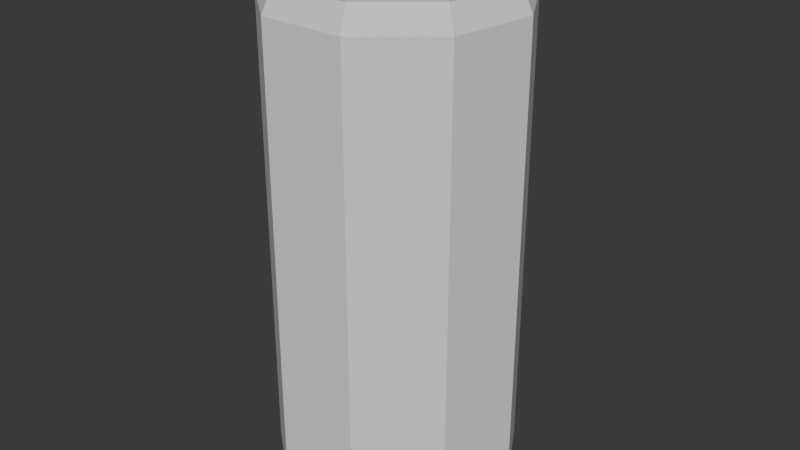 # Source: MonsterCan.blend  (saved by Blender 5.0.119; exported with 4.5.12 LTS)
import bpy
from mathutils import Matrix  # noqa: F401  (used for matrix-valued properties, if any)

bpy.ops.wm.read_factory_settings(use_empty=True)
scene = bpy.context.scene
scene.name = 'Scene'

# ---- collections
col_collection = bpy.data.collections.new('Collection'); scene.collection.children.link(col_collection)

# ---- world
world_world = bpy.data.worlds.new('World'); scene.world = world_world
world_world.use_nodes = True; world_world.node_tree.nodes.clear()
_N = world_world.node_tree.nodes; _L = world_world.node_tree.links
n0 = _N.new('ShaderNodeOutputWorld'); n0.name = 'World Output'; n0.location = (200, 100)
n1 = _N.new('ShaderNodeBackground'); n1.name = 'Background'; n1.location = (-200, 100)
n1.inputs[0].default_value = (0.05088, 0.05088, 0.05088, 1.0)
_L.new(n1.outputs[0], n0.inputs[0])
n0.is_active_output = True
world_world.color = (0.05088, 0.05088, 0.05088)
world_world.sun_shadow_jitter_overblur = 0.0

# ---- meshes
me_cylinder = bpy.data.meshes.new('Cylinder')
me_cylinder.from_pydata([(0.0, 1.0, 0.925), (0.6428, 0.766, 0.925), (0.9848, 0.1736, 0.925), (0.866, -0.5, 0.925), (0.342, -0.9397, 0.925), (-0.342, -0.9397, 0.925), (-0.866, -0.5, 0.925), (-0.9848, 0.1736, 0.925), (-0.6428, 0.766, 0.925), (1.863e-09, 0.6892, -0.9615), (0.0, 1.0, -0.9413), (0.443, 0.528, -0.9615), (0.6428, 0.766, -0.9413), (0.6788, 0.1197, -0.9615), (0.9848, 0.1736, -0.9413), (0.5969, -0.3446, -0.9615), (0.866, -0.5, -0.9413), (0.2357, -0.6477, -0.9615), (0.342, -0.9397, -0.9413), (-0.2357, -0.6477, -0.9615), (-0.342, -0.9397, -0.9413), (-0.5969, -0.3446, -0.9615), (-0.866, -0.5, -0.9413), (-0.6788, 0.1197, -0.9615), (-0.9848, 0.1736, -0.9413), (-0.443, 0.528, -0.9615), (-0.6428, 0.766, -0.9413), (0.6026, 0.7182, -1.0), (1.863e-09, 0.9375, -1.0), (0.9233, 0.1628, -1.0), (0.8119, -0.4688, -1.0), (0.3206, -0.881, -1.0), (-0.3206, -0.881, -1.0), (-0.8119, -0.4688, -1.0), (-0.9233, 0.1628, -1.0), (-0.6026, 0.7182, -1.0), (0.5135, 0.6119, -1.0), (1.863e-09, 0.7988, -1.0), (0.7867, 0.1387, -1.0), (0.6918, -0.3994, -1.0), (0.2732, -0.7506, -1.0), (-0.2732, -0.7506, -1.0), (-0.6918, -0.3994, -1.0), (-0.7867, 0.1387, -1.0), (-0.5135, 0.6119, -1.0), (0.4576, 0.5453, 1.105), (-2.397e-08, 0.7119, 1.105), (0.7011, 0.1236, 1.105), (0.6165, -0.3559, 1.105), (0.2435, -0.669, 1.105), (-0.2435, -0.669, 1.105), (-0.6165, -0.3559, 1.105), (-0.7011, 0.1236, 1.105), (-0.4576, 0.5453, 1.105), (0.5876, 0.7003, 1.018), (-5.682e-10, 0.9142, 1.018), (0.9003, 0.1588, 1.018), (0.7917, -0.4571, 1.018), (0.3127, -0.8591, 1.018), (-0.3127, -0.8591, 1.018), (-0.7917, -0.4571, 1.018), (-0.9003, 0.1588, 1.018), (-0.5876, 0.7003, 1.018), (0.5301, 0.6317, 1.12), (0.5946, 0.7086, 1.036), (0.5775, 0.6883, 1.096), (-3.85e-09, 0.925, 1.036), (-1.815e-08, 0.8247, 1.12), (-1.421e-08, 0.8985, 1.096), (0.8121, 0.1432, 1.12), (0.9109, 0.1606, 1.036), (0.8848, 0.156, 1.096), (0.7142, -0.4123, 1.12), (0.8011, -0.4625, 1.036), (0.7781, -0.4492, 1.096), (0.2821, -0.7749, 1.12), (0.3164, -0.8692, 1.036), (0.3073, -0.8443, 1.096), (-0.2821, -0.7749, 1.12), (-0.3164, -0.8692, 1.036), (-0.3073, -0.8443, 1.096), (-0.7142, -0.4123, 1.12), (-0.8011, -0.4625, 1.036), (-0.7781, -0.4492, 1.096), (-0.8121, 0.1432, 1.12), (-0.9109, 0.1606, 1.036), (-0.8848, 0.156, 1.096), (-0.5301, 0.6317, 1.12), (-0.5946, 0.7086, 1.036), (-0.5775, 0.6883, 1.096), (0.5048, 0.6016, 1.12), (-1.815e-08, 0.7853, 1.12), (0.7733, 0.1364, 1.12), (0.6801, -0.3926, 1.12), (0.2686, -0.7379, 1.12), (-0.2686, -0.7379, 1.12), (-0.6801, -0.3926, 1.12), (-0.7733, 0.1364, 1.12), (-0.5048, 0.6016, 1.12)], [], [(10, 12, 27, 28), (12, 14, 29, 27), (14, 16, 30, 29), (16, 18, 31, 30), (18, 20, 32, 31), (20, 22, 33, 32), (22, 24, 34, 33), (24, 26, 35, 34), (26, 10, 28, 35), (9, 11, 13, 15, 17, 19, 21, 23, 25), (10, 0, 1, 12), (26, 8, 0, 10), (12, 1, 2, 14), (14, 2, 3, 16), (16, 3, 4, 18), (18, 4, 5, 20), (20, 5, 6, 22), (22, 6, 7, 24), (24, 7, 8, 26), (36, 37, 28, 27), (38, 36, 27, 29), (39, 38, 29, 30), (40, 39, 30, 31), (41, 40, 31, 32), (42, 41, 32, 33), (43, 42, 33, 34), (44, 43, 34, 35), (37, 44, 35, 28), (11, 9, 37, 36), (13, 11, 36, 38), (15, 13, 38, 39), (17, 15, 39, 40), (19, 17, 40, 41), (21, 19, 41, 42), (23, 21, 42, 43), (25, 23, 43, 44), (9, 25, 44, 37), (45, 46, 53, 52, 51, 50, 49, 48, 47), (0, 8, 62, 55), (1, 0, 55, 54), (8, 7, 61, 62), (7, 6, 60, 61), (2, 1, 54, 56), (3, 2, 56, 57), (4, 3, 57, 58), (5, 4, 58, 59), (6, 5, 59, 60), (64, 66, 68, 65), (65, 68, 67, 63), (70, 64, 65, 71), (71, 65, 63, 69), (73, 70, 71, 74), (74, 71, 69, 72), (76, 73, 74, 77), (77, 74, 72, 75), (79, 76, 77, 80), (80, 77, 75, 78), (82, 79, 80, 83), (83, 80, 78, 81), (85, 82, 83, 86), (86, 83, 81, 84), (88, 85, 86, 89), (89, 86, 84, 87), (66, 88, 89, 68), (68, 89, 87, 67), (91, 90, 63, 67), (64, 70, 56, 54), (66, 64, 54, 55), (90, 92, 69, 63), (98, 91, 67, 87), (88, 66, 55, 62), (70, 73, 57, 56), (92, 93, 72, 69), (73, 76, 58, 57), (93, 94, 75, 72), (76, 79, 59, 58), (94, 95, 78, 75), (79, 82, 60, 59), (95, 96, 81, 78), (82, 85, 61, 60), (96, 97, 84, 81), (85, 88, 62, 61), (97, 98, 87, 84), (46, 45, 90, 91), (45, 47, 92, 90), (47, 48, 93, 92), (48, 49, 94, 93), (49, 50, 95, 94), (50, 51, 96, 95), (51, 52, 97, 96), (52, 53, 98, 97), (53, 46, 91, 98)])
_uv = me_cylinder.uv_layers.new(name='UVMap')
_uv.uv.foreach_set('vector', [0.4315, 0.7953, 0.4315, 0.6723, 0.4424, 0.6762, 0.4424, 0.7914, 0.04205, 0.2925, -2.79e-08, 0.177, 0.01123, 0.177, 0.05065, 0.2853, 0.4424, 0.7953, 0.4424, 0.6723, 0.4534, 0.6762, 0.4534, 0.7914, 0.04205, 0.06147, 0.1485, -1.793e-08, 0.1505, 0.01106, 0.05065, 0.06869, 0.4534, 0.7953, 0.4534, 0.6723, 0.4643, 0.6762, 0.4643, 0.7914, 0.2696, 0.02135, 0.3486, 0.1155, 0.3381, 0.1194, 0.264, 0.03108, 0.3486, 0.1155, 0.3486, 0.2385, 0.3381, 0.2346, 0.3381, 0.1194, 0.4643, 0.7953, 0.4643, 0.6723, 0.4753, 0.6762, 0.4753, 0.7914, 0.2696, 0.3327, 0.1485, 0.354, 0.1505, 0.3429, 0.264, 0.3229, 0.7642, 0.8503, 0.6908, 0.8079, 0.6618, 0.7283, 0.6908, 0.6486, 0.7642, 0.6063, 0.8477, 0.621, 0.9021, 0.6859, 0.9021, 0.7706, 0.8477, 0.8355, 0.8771, 0.3513, 0.8771, 0.01608, 1.0, 0.01608, 1.0, 0.3513, 0.2171, 0.7053, 0.2171, 0.3701, 0.3113, 0.3731, 0.3113, 0.7083, 0.6599, 0.3543, 0.6599, 0.01907, 0.7541, 0.01608, 0.7541, 0.3513, 0.7541, 0.3513, 0.7541, 0.01608, 0.8771, 0.01608, 0.8771, 0.3513, 0.3486, 0.3543, 0.3486, 0.01907, 0.4428, 0.01608, 0.4428, 0.3513, 0.4428, 0.3513, 0.4428, 0.01608, 0.5658, 0.01608, 0.5658, 0.3513, 0.5658, 0.3513, 0.5658, 0.01608, 0.6599, 0.01907, 0.6599, 0.3543, 0.0, 0.7083, 0.0, 0.3731, 0.09418, 0.3701, 0.09418, 0.7053, 0.09418, 0.7053, 0.09418, 0.3701, 0.2171, 0.3701, 0.2171, 0.7053, 0.06975, 0.2693, 0.1548, 0.3184, 0.1505, 0.3429, 0.05065, 0.2853, 0.03616, 0.177, 0.06975, 0.2693, 0.05065, 0.2853, 0.01123, 0.177, 0.06975, 0.08472, 0.03616, 0.177, 0.01123, 0.177, 0.05065, 0.06869, 0.1548, 0.03561, 0.06975, 0.08472, 0.05065, 0.06869, 0.1505, 0.01106, 0.2515, 0.05267, 0.1548, 0.03561, 0.1505, 0.01106, 0.264, 0.03108, 0.3146, 0.1279, 0.2515, 0.05267, 0.264, 0.03108, 0.3381, 0.1194, 0.3146, 0.2261, 0.3146, 0.1279, 0.3381, 0.1194, 0.3381, 0.2346, 0.2515, 0.3013, 0.3146, 0.2261, 0.3381, 0.2346, 0.264, 0.3229, 0.1548, 0.3184, 0.2515, 0.3013, 0.264, 0.3229, 0.1505, 0.3429, 0.08484, 0.2566, 0.1582, 0.299, 0.1548, 0.3184, 0.06975, 0.2693, 0.05586, 0.177, 0.08484, 0.2566, 0.06975, 0.2693, 0.03616, 0.177, 0.08484, 0.09738, 0.05586, 0.177, 0.03616, 0.177, 0.06975, 0.08472, 0.1582, 0.05501, 0.08484, 0.09738, 0.06975, 0.08472, 0.1548, 0.03561, 0.2417, 0.06972, 0.1582, 0.05501, 0.1548, 0.03561, 0.2515, 0.05267, 0.2961, 0.1346, 0.2417, 0.06972, 0.2515, 0.05267, 0.3146, 0.1279, 0.2961, 0.2194, 0.2961, 0.1346, 0.3146, 0.1279, 0.3146, 0.2261, 0.2417, 0.2843, 0.2961, 0.2194, 0.3146, 0.2261, 0.2515, 0.3013, 0.1582, 0.299, 0.2417, 0.2843, 0.2515, 0.3013, 0.1548, 0.3184, 0.8801, 0.398, 0.91, 0.4803, 0.8801, 0.5625, 0.8043, 0.6063, 0.7181, 0.5911, 0.6618, 0.524, 0.6618, 0.4365, 0.7181, 0.3695, 0.8043, 0.3543, 0.4025, 0.7953, 0.4025, 0.6723, 0.417, 0.6776, 0.417, 0.79, 1.0, 0.01608, 0.8771, 0.01608, 0.8823, 0.0, 0.9947, 0.0, 0.2171, 0.3701, 0.09418, 0.3701, 0.09945, 0.354, 0.2119, 0.354, 0.3907, 0.9034, 0.3486, 0.7878, 0.364, 0.7878, 0.4025, 0.8935, 0.3398, 0.642, 0.3398, 0.7649, 0.3253, 0.7596, 0.3253, 0.6472, 0.8771, 0.01608, 0.7541, 0.01608, 0.7594, 0.0, 0.8718, 0.0, 0.4315, 0.6723, 0.4315, 0.7953, 0.417, 0.79, 0.417, 0.6776, 0.5658, 0.01608, 0.4428, 0.01608, 0.4481, 0.0, 0.5605, 0.0, 0.3486, 0.7878, 0.3907, 0.6723, 0.4025, 0.6822, 0.364, 0.7878, 0.3219, 0.642, 0.3219, 0.7557, 0.3113, 0.754, 0.3113, 0.6436, 0.4821, 0.6723, 0.3864, 0.6171, 0.3966, 0.6086, 0.4844, 0.6592, 0.9128, 0.8071, 0.9145, 0.8942, 0.9038, 0.8899, 0.9021, 0.8053, 0.5908, 0.6531, 0.4821, 0.6723, 0.4844, 0.6592, 0.5842, 0.6416, 0.9141, 0.6933, 0.9128, 0.8071, 0.9021, 0.8053, 0.9034, 0.6949, 0.6618, 0.5685, 0.5908, 0.6531, 0.5842, 0.6416, 0.6494, 0.564, 0.9178, 0.6063, 0.9141, 0.6933, 0.9034, 0.6949, 0.9071, 0.6103, 0.6618, 0.4581, 0.6618, 0.5685, 0.6494, 0.564, 0.6494, 0.4626, 0.3219, 0.4411, 0.3219, 0.5548, 0.3113, 0.5532, 0.3113, 0.4428, 0.5908, 0.3734, 0.6618, 0.4581, 0.6494, 0.4626, 0.5842, 0.3849, 0.3247, 0.354, 0.3219, 0.4411, 0.3113, 0.4428, 0.314, 0.3581, 0.4821, 0.3543, 0.5908, 0.3734, 0.5842, 0.3849, 0.4844, 0.3673, 0.3386, 0.5548, 0.3414, 0.642, 0.3307, 0.6378, 0.328, 0.5532, 0.3864, 0.4095, 0.4821, 0.3543, 0.4844, 0.3673, 0.3966, 0.418, 0.3386, 0.4411, 0.3386, 0.5548, 0.328, 0.5532, 0.328, 0.4428, 0.3486, 0.5133, 0.3864, 0.4095, 0.3966, 0.418, 0.3619, 0.5133, 0.3219, 0.7557, 0.3247, 0.8428, 0.314, 0.8387, 0.3113, 0.754, 0.3864, 0.6171, 0.3486, 0.5133, 0.3619, 0.5133, 0.3966, 0.6086, 0.402, 0.604, 0.4856, 0.6523, 0.4844, 0.6592, 0.3966, 0.6086, 0.9145, 0.8942, 0.9128, 0.8071, 0.9161, 0.8064, 0.9178, 0.8926, 0.3219, 0.7557, 0.3219, 0.642, 0.3253, 0.6426, 0.3253, 0.755, 0.4856, 0.6523, 0.5807, 0.6355, 0.5842, 0.6416, 0.4844, 0.6592, 0.369, 0.5133, 0.402, 0.604, 0.3966, 0.6086, 0.3619, 0.5133, 0.3386, 0.4411, 0.3414, 0.354, 0.3447, 0.3557, 0.342, 0.4418, 0.9128, 0.8071, 0.9141, 0.6933, 0.9174, 0.694, 0.9161, 0.8064, 0.5807, 0.6355, 0.6427, 0.5616, 0.6494, 0.564, 0.5842, 0.6416, 0.3247, 0.642, 0.3219, 0.5548, 0.3253, 0.5542, 0.328, 0.6403, 0.6427, 0.5616, 0.6427, 0.465, 0.6494, 0.4626, 0.6494, 0.564, 0.3219, 0.5548, 0.3219, 0.4411, 0.3253, 0.4418, 0.3253, 0.5542, 0.6427, 0.465, 0.5807, 0.3911, 0.5842, 0.3849, 0.6494, 0.4626, 0.3219, 0.4411, 0.3247, 0.354, 0.328, 0.3557, 0.3253, 0.4418, 0.5807, 0.3911, 0.4856, 0.3743, 0.4844, 0.3673, 0.5842, 0.3849, 0.3414, 0.642, 0.3386, 0.5548, 0.342, 0.5542, 0.3447, 0.6403, 0.4856, 0.3743, 0.402, 0.4226, 0.3966, 0.418, 0.4844, 0.3673, 0.3386, 0.5548, 0.3386, 0.4411, 0.342, 0.4418, 0.342, 0.5542, 0.402, 0.4226, 0.369, 0.5133, 0.3619, 0.5133, 0.3966, 0.418, 0.4121, 0.5955, 0.4879, 0.6393, 0.4856, 0.6523, 0.402, 0.604, 0.4879, 0.6393, 0.5741, 0.6241, 0.5807, 0.6355, 0.4856, 0.6523, 0.5741, 0.6241, 0.6303, 0.557, 0.6427, 0.5616, 0.5807, 0.6355, 0.6303, 0.557, 0.6303, 0.4695, 0.6427, 0.465, 0.6427, 0.5616, 0.6303, 0.4695, 0.5741, 0.4025, 0.5807, 0.3911, 0.6427, 0.465, 0.5741, 0.4025, 0.4879, 0.3873, 0.4856, 0.3743, 0.5807, 0.3911, 0.4879, 0.3873, 0.4121, 0.431, 0.402, 0.4226, 0.4856, 0.3743, 0.4121, 0.431, 0.3822, 0.5133, 0.369, 0.5133, 0.402, 0.4226, 0.3822, 0.5133, 0.4121, 0.5955, 0.402, 0.604, 0.369, 0.5133])
me_cylinder.update()

# ---- objects
ob_cylinder = bpy.data.objects.new('Cylinder', me_cylinder)

# ---- transforms, parenting, visibility, modifiers, constraints
ob_cylinder.location = (0.0, 0.0, 2.121)
ob_cylinder.scale = (1.0, 1.0, 2.039)

# ---- collection membership
col_collection.objects.link(ob_cylinder)

# ---- scene / render settings (as saved in the file)
scene.frame_start = 1; scene.frame_end = 250; scene.frame_set(1)
scene.render.engine = 'BLENDER_EEVEE_NEXT'
scene.render.bake_bias = 0.0
scene.render.bake_samples = 0
scene.cycles.sampling_pattern = 'TABULATED_SOBOL'
scene.eevee.use_volume_custom_range = False
bpy.context.view_layer.update()

# ---- added for rendering (the .blend has no active camera and no usable light): camera, sun
cam_auto = bpy.data.cameras.new('AutoCamera')
cam_auto.lens = 50.0
cam_auto.sensor_width = 36.0
cam_auto.clip_end = 1000.0
ob_auto_camera = bpy.data.objects.new('AutoCamera', cam_auto)
scene.collection.objects.link(ob_auto_camera)
ob_auto_camera.location = (4.74788, -5.6673, 6.04209)
ob_auto_camera.rotation_euler = (1.09748, -7.21219e-08, 0.694738)
scene.camera = ob_auto_camera
light_auto_sun = bpy.data.lights.new('AutoSun', 'SUN')
light_auto_sun.energy = 3.0
light_auto_sun.angle = 0.0523599
ob_auto_sun = bpy.data.objects.new('AutoSun', light_auto_sun)
scene.collection.objects.link(ob_auto_sun)
ob_auto_sun.rotation_euler = (0.872665, 0.174533, 0.523599)
bpy.context.view_layer.update()
